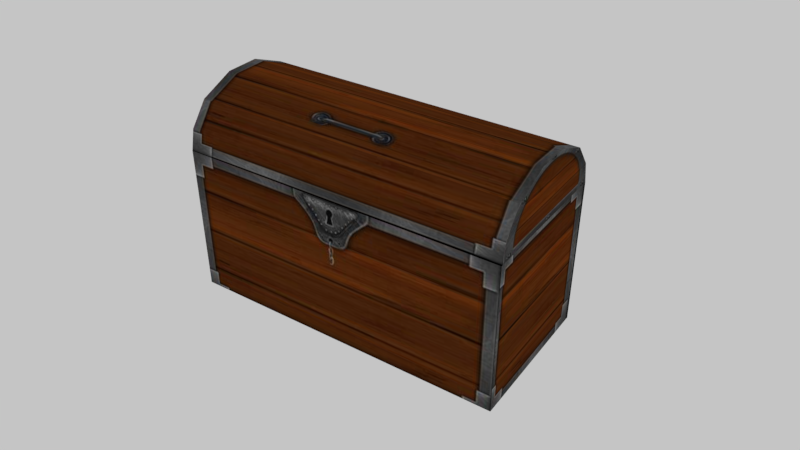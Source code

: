 # Source: chest.blend  (saved by Blender 2.79.0; exported with 4.5.12 LTS)
import bpy
from mathutils import Matrix  # noqa: F401  (used for matrix-valued properties, if any)

bpy.ops.wm.read_factory_settings(use_empty=True)
scene = bpy.context.scene
scene.name = 'Scene'

# ---- collections
col_collection_1 = bpy.data.collections.new('Collection 1'); scene.collection.children.link(col_collection_1)

# ---- images (referenced by path relative to the original .blend; pixels are not part of the script)
import os
ASSET_DIR = os.environ.get("B2B_ASSET_DIR", "")  # directory of the original .blend (textures are referenced by path, not embedded)
HERE = os.path.dirname(os.path.abspath(__file__))  # packed textures are extracted next to this script under _unpacked/

def load_image(name, relpath, width, height, colorspace="sRGB"):
    """Load a texture the original file referenced (path relative to the .blend, or extracted next to this script)."""
    p = next((c for c in (os.path.join(HERE, relpath), os.path.join(ASSET_DIR, relpath)) if relpath and os.path.exists(c)), "")
    if p:
        img = bpy.data.images.load(p, check_existing=True)
        img.name = name
    else:  # same state as the original file: an image datablock whose file is absent (Cycles renders it pink)
        img = bpy.data.images.new(name, width, height)
        img.source = "FILE"
        img.filepath = "//" + (relpath or name)
    img.colorspace_settings.name = colorspace
    return img
img_chest_texture_png = load_image('chest-texture.png', '_unpacked/chest-texture.4f8f4ae3.png', 960, 759, 'sRGB')

# ---- materials (node trees are filled in below, after node groups)
mat_material_001 = bpy.data.materials.new('Material.001')
mat_material_001.alpha_threshold = 0.0
mat_material_001.roughness = 0.5

# ---- material node trees
mat_material_001.use_nodes = True; mat_material_001.node_tree.nodes.clear()
_N = mat_material_001.node_tree.nodes; _L = mat_material_001.node_tree.links
n0 = _N.new('ShaderNodeOutputMaterial'); n0.name = 'Material Output'; n0.location = (300, 300)
n1 = _N.new('ShaderNodeBsdfDiffuse'); n1.name = 'Diffuse BSDF'; n1.location = (10, 300)
n2 = _N.new('ShaderNodeTexImage'); n2.name = 'Image Texture'; n2.location = (-211, 345)
n2.width = 140
n2.image = img_chest_texture_png
_L.new(n1.outputs[0], n0.inputs[0])
_L.new(n2.outputs[0], n1.inputs[0])
n0.is_active_output = True

# ---- world
world_world = bpy.data.worlds.new('World'); scene.world = world_world
world_world.color = (0.5596, 0.5596, 0.5596)
world_world.use_sun_shadow = False
world_world.sun_shadow_jitter_overblur = 0.0
world_world.cycles.sampling_method = 'MANUAL'

# ---- cameras
cam_camera = bpy.data.cameras.new('Camera')
cam_camera.clip_end = 100.0
cam_camera.lens = 35.0
cam_camera.sensor_width = 32.0
cam_camera.sensor_height = 18.0
cam_camera.ortho_scale = 7.314
cam_camera.dof.focus_distance = 0.0

# ---- lights
light_lamp = bpy.data.lights.new('Lamp', 'POINT')
light_lamp.transmission_factor = 0.0
light_lamp.cutoff_distance = 30.0
light_lamp.energy = 100.0
light_lamp.shadow_buffer_clip_start = 1.001
light_lamp.shadow_soft_size = 0.1
light_lamp.shadow_maximum_resolution = 0.006
light_lamp.use_absolute_resolution = True

# ---- meshes
me_cube_001 = bpy.data.meshes.new('Cube.001')
me_cube_001.from_pydata([(-1.0, -1.0, -1.0), (-1.0, -1.0, 1.0), (-1.0, 1.0, -1.0), (-1.0, 1.0, 1.0), (1.0, -1.0, -1.0), (1.0, -1.0, 1.0), (1.0, 1.0, -1.0), (1.0, 1.0, 1.0), (-0.2318, -1.0, 1.774), (-0.2318, 1.0, 1.774), (0.2318, 1.0, 1.774), (0.2318, -1.0, 1.774), (-0.9389, -1.0, 1.276), (-0.7018, -1.0, 1.579), (-0.7018, 1.0, 1.579), (-0.9389, 1.0, 1.276), (0.9389, -1.0, 1.276), (0.7018, -1.0, 1.579), (0.7018, 1.0, 1.579), (0.9389, 1.0, 1.276)], [], [(0, 1, 3, 2), (2, 3, 7, 6), (6, 7, 5, 4), (4, 5, 1, 0), (2, 6, 4, 0), (14, 13, 8, 9), (10, 9, 8, 11), (13, 17, 11, 8), (18, 14, 9, 10), (17, 18, 10, 11), (5, 7, 19, 16), (16, 19, 18, 17), (7, 3, 15, 19), (19, 15, 14, 18), (1, 5, 16, 12), (12, 16, 17, 13), (3, 1, 12, 15), (15, 12, 13, 14)])
_uv = me_cube_001.uv_layers.new(name='UVMap')
_uv.uv.foreach_set('vector', [0.04533, 0.3245, 0.04533, 0.53, 0.4179, 0.53, 0.4179, 0.3245, 0.0488, 0.05372, 0.0488, 0.2702, 0.4212, 0.2702, 0.4212, 0.05372, 0.4148, 0.5653, 0.4148, 0.7971, 0.04686, 0.7971, 0.04686, 0.5653, 0.7534, 0.05393, 0.7534, 0.2664, 0.5646, 0.2664, 0.5646, 0.05393, 0.756, 0.2597, 0.953, 0.2597, 0.953, 0.06263, 0.756, 0.06263, 0.9296, 0.6254, 0.5622, 0.624, 0.5627, 0.5455, 0.9301, 0.5468, 0.9307, 0.4693, 0.9301, 0.5468, 0.5627, 0.5455, 0.5633, 0.468, 0.0756, 0.9294, 0.2281, 0.9294, 0.177, 0.9604, 0.1267, 0.9604, 0.4945, 0.9269, 0.3347, 0.9269, 0.3882, 0.9583, 0.441, 0.9583, 0.5617, 0.6275, 0.9291, 0.6289, 0.9286, 0.7075, 0.5612, 0.7061, 0.9306, 0.8031, 0.5632, 0.8028, 0.5634, 0.7566, 0.9308, 0.757, 0.9308, 0.757, 0.5634, 0.7566, 0.5636, 0.706, 0.931, 0.7063, 0.5284, 0.8334, 0.3008, 0.8334, 0.3077, 0.878, 0.5214, 0.878, 0.5214, 0.878, 0.3077, 0.878, 0.3347, 0.9269, 0.4945, 0.9269, 0.04341, 0.8338, 0.2607, 0.8338, 0.254, 0.8779, 0.05005, 0.8779, 0.04985, 0.881, 0.2538, 0.881, 0.2281, 0.9294, 0.0756, 0.9294, 0.9294, 0.3677, 0.562, 0.3661, 0.5616, 0.4122, 0.929, 0.4138, 0.929, 0.4138, 0.5616, 0.4122, 0.5612, 0.4629, 0.9286, 0.4645])
me_cube_001.materials.append(mat_material_001)
me_cube_001.use_remesh_preserve_volume = False
me_cube_001.use_remesh_preserve_attributes = False
me_cube_001.use_mirror_vertex_groups = False
me_cube_001.update()

# ---- objects
ob_lamp = bpy.data.objects.new('Lamp', light_lamp)
ob_camera = bpy.data.objects.new('Camera', cam_camera)
ob_cube = bpy.data.objects.new('Cube', me_cube_001)

# ---- transforms, parenting, visibility, modifiers, constraints
ob_lamp.location = (4.076, 1.005, 5.904)
ob_lamp.rotation_euler = (0.6503, 0.05522, 1.866)
ob_lamp.lock_rotations_4d = False
ob_lamp.empty_display_type = 'ARROWS'
ob_lamp.color = (0.0, 0.0, 0.0, 0.0)
ob_lamp.lineart.crease_threshold = 0.0
ob_camera.location = (0.1398, -0.1594, 0.1929)
ob_camera.rotation_euler = (0.991, -5.17e-06, 0.5967)
ob_camera.lock_rotations_4d = False
ob_camera.empty_display_type = 'ARROWS'
ob_camera.color = (0.0, 0.0, 0.0, 0.0)
ob_camera.display_type = 'WIRE'
ob_camera.lineart.crease_threshold = 0.0
ob_cube.location = (-0.01138, 0.05282, 0.01766)
ob_cube.rotation_euler = (0.0, -0.0, 1.571)
ob_cube.scale = (0.02873, 0.06155, 0.02873)
ob_cube.lineart.crease_threshold = 0.0

# ---- collection membership
col_collection_1.objects.link(ob_lamp)
col_collection_1.objects.link(ob_camera)
col_collection_1.objects.link(ob_cube)

# ---- scene / render settings (as saved in the file)
scene.camera = ob_camera
scene.frame_start = 1; scene.frame_end = 250; scene.frame_set(1)
scene.render.engine = 'CYCLES'
scene.render.resolution_percentage = 50
scene.render.dither_intensity = 0.0
scene.cycles.use_denoising = False
scene.cycles.samples = 128
scene.cycles.sampling_pattern = 'TABULATED_SOBOL'
scene.cycles.light_sampling_threshold = 0.0
scene.cycles.use_adaptive_sampling = False
scene.cycles.use_light_tree = False
scene.cycles.blur_glossy = 0.0
scene.cycles.sample_clamp_indirect = 0.0
scene.view_settings.view_transform = 'Standard'
bpy.context.view_layer.update()
